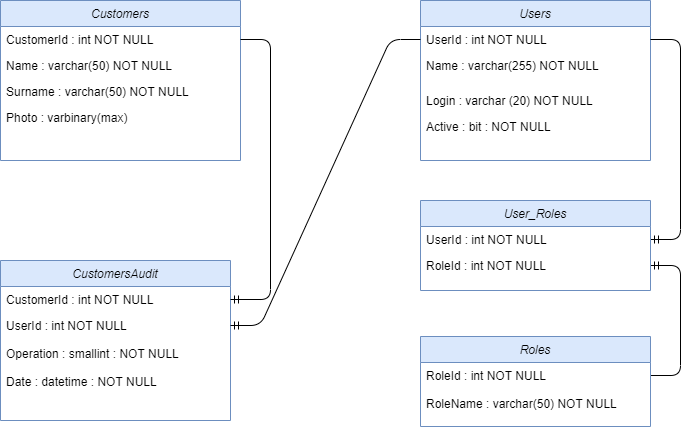

The diagram above was exported from draw.io. Its source (the exported page's mxGraphModel, read from the mxfile embedded in the PNG):
<mxGraphModel dx="1662" dy="746" grid="1" gridSize="10" guides="1" tooltips="1" connect="1" arrows="1" fold="1" page="1" pageScale="1" pageWidth="827" pageHeight="1169" math="0" shadow="0">
  <root>
    <mxCell id="iGXR7WvaRirwBRC9L_E4-0" />
    <mxCell id="iGXR7WvaRirwBRC9L_E4-1" parent="iGXR7WvaRirwBRC9L_E4-0" />
    <mxCell id="_qcZPXE05pAMJh4utgei-50" value="Customers" style="swimlane;fontStyle=2;align=center;verticalAlign=top;childLayout=stackLayout;horizontal=1;startSize=26;horizontalStack=0;resizeParent=1;resizeLast=0;collapsible=1;marginBottom=0;rounded=0;shadow=0;strokeWidth=1;fillColor=#dae8fc;strokeColor=#6c8ebf;" parent="iGXR7WvaRirwBRC9L_E4-1" vertex="1">
      <mxGeometry x="50" y="10" width="240" height="160" as="geometry">
        <mxRectangle x="230" y="140" width="160" height="26" as="alternateBounds" />
      </mxGeometry>
    </mxCell>
    <mxCell id="_qcZPXE05pAMJh4utgei-51" value="CustomerId : int NOT NULL" style="text;align=left;verticalAlign=top;spacingLeft=4;spacingRight=4;overflow=hidden;rotatable=0;points=[[0,0.5],[1,0.5]];portConstraint=eastwest;rounded=0;shadow=0;html=0;" parent="_qcZPXE05pAMJh4utgei-50" vertex="1">
      <mxGeometry y="26" width="240" height="26" as="geometry" />
    </mxCell>
    <mxCell id="_qcZPXE05pAMJh4utgei-52" value="Name : varchar(50) NOT NULL" style="text;align=left;verticalAlign=top;spacingLeft=4;spacingRight=4;overflow=hidden;rotatable=0;points=[[0,0.5],[1,0.5]];portConstraint=eastwest;" parent="_qcZPXE05pAMJh4utgei-50" vertex="1">
      <mxGeometry y="52" width="240" height="26" as="geometry" />
    </mxCell>
    <mxCell id="_qcZPXE05pAMJh4utgei-57" value="Surname : varchar(50) NOT NULL" style="text;align=left;verticalAlign=top;spacingLeft=4;spacingRight=4;overflow=hidden;rotatable=0;points=[[0,0.5],[1,0.5]];portConstraint=eastwest;rounded=0;shadow=0;html=0;" parent="_qcZPXE05pAMJh4utgei-50" vertex="1">
      <mxGeometry y="78" width="240" height="26" as="geometry" />
    </mxCell>
    <mxCell id="1vaAHDM3zjCe_TLrHlrP-22" value="Photo : varbinary(max)" style="text;align=left;verticalAlign=top;spacingLeft=4;spacingRight=4;overflow=hidden;rotatable=0;points=[[0,0.5],[1,0.5]];portConstraint=eastwest;rounded=0;shadow=0;html=0;" parent="_qcZPXE05pAMJh4utgei-50" vertex="1">
      <mxGeometry y="104" width="240" height="26" as="geometry" />
    </mxCell>
    <mxCell id="CKdCGgOP6JXpjhhtuXNl-0" value="Users" style="swimlane;fontStyle=2;align=center;verticalAlign=top;childLayout=stackLayout;horizontal=1;startSize=26;horizontalStack=0;resizeParent=1;resizeLast=0;collapsible=1;marginBottom=0;rounded=0;shadow=0;strokeWidth=1;fillColor=#dae8fc;strokeColor=#6c8ebf;" parent="iGXR7WvaRirwBRC9L_E4-1" vertex="1">
      <mxGeometry x="470" y="10" width="230" height="160" as="geometry">
        <mxRectangle x="230" y="140" width="160" height="26" as="alternateBounds" />
      </mxGeometry>
    </mxCell>
    <mxCell id="CKdCGgOP6JXpjhhtuXNl-1" value="UserId : int NOT NULL" style="text;align=left;verticalAlign=top;spacingLeft=4;spacingRight=4;overflow=hidden;rotatable=0;points=[[0,0.5],[1,0.5]];portConstraint=eastwest;rounded=0;shadow=0;html=0;" parent="CKdCGgOP6JXpjhhtuXNl-0" vertex="1">
      <mxGeometry y="26" width="230" height="26" as="geometry" />
    </mxCell>
    <mxCell id="CKdCGgOP6JXpjhhtuXNl-2" value="Name : varchar(255) NOT NULL" style="text;align=left;verticalAlign=top;spacingLeft=4;spacingRight=4;overflow=hidden;rotatable=0;points=[[0,0.5],[1,0.5]];portConstraint=eastwest;" parent="CKdCGgOP6JXpjhhtuXNl-0" vertex="1">
      <mxGeometry y="52" width="230" height="26" as="geometry" />
    </mxCell>
    <mxCell id="HFtqbimO_GNhLVCKzN1b-3" value="RoleName : varchar(50) NOT NULL" style="text;align=left;verticalAlign=top;spacingLeft=4;spacingRight=4;overflow=hidden;rotatable=0;points=[[0,0.5],[1,0.5]];portConstraint=eastwest;" parent="iGXR7WvaRirwBRC9L_E4-1" vertex="1">
      <mxGeometry x="470" y="400" width="230" height="26" as="geometry" />
    </mxCell>
    <mxCell id="HFtqbimO_GNhLVCKzN1b-10" value="Login : varchar (20) NOT NULL" style="text;align=left;verticalAlign=top;spacingLeft=4;spacingRight=4;overflow=hidden;rotatable=0;points=[[0,0.5],[1,0.5]];portConstraint=eastwest;" parent="iGXR7WvaRirwBRC9L_E4-1" vertex="1">
      <mxGeometry x="470" y="97" width="230" height="26" as="geometry" />
    </mxCell>
    <mxCell id="gBNkko6_rYUJTtn_o0yr-0" value="Active : bit : NOT NULL" style="text;align=left;verticalAlign=top;spacingLeft=4;spacingRight=4;overflow=hidden;rotatable=0;points=[[0,0.5],[1,0.5]];portConstraint=eastwest;" parent="iGXR7WvaRirwBRC9L_E4-1" vertex="1">
      <mxGeometry x="470" y="123" width="230" height="26" as="geometry" />
    </mxCell>
    <mxCell id="uKtBHUt5o7fQzBo3vuhH-0" value="CustomersAudit" style="swimlane;fontStyle=2;align=center;verticalAlign=top;childLayout=stackLayout;horizontal=1;startSize=26;horizontalStack=0;resizeParent=1;resizeLast=0;collapsible=1;marginBottom=0;rounded=0;shadow=0;strokeWidth=1;fillColor=#dae8fc;strokeColor=#6c8ebf;" vertex="1" parent="iGXR7WvaRirwBRC9L_E4-1">
      <mxGeometry x="50" y="270" width="230" height="160" as="geometry">
        <mxRectangle x="230" y="140" width="160" height="26" as="alternateBounds" />
      </mxGeometry>
    </mxCell>
    <mxCell id="uKtBHUt5o7fQzBo3vuhH-1" value="CustomerId : int NOT NULL" style="text;align=left;verticalAlign=top;spacingLeft=4;spacingRight=4;overflow=hidden;rotatable=0;points=[[0,0.5],[1,0.5]];portConstraint=eastwest;" vertex="1" parent="uKtBHUt5o7fQzBo3vuhH-0">
      <mxGeometry y="26" width="230" height="26" as="geometry" />
    </mxCell>
    <mxCell id="uKtBHUt5o7fQzBo3vuhH-2" value="UserId : int NOT NULL" style="text;align=left;verticalAlign=top;spacingLeft=4;spacingRight=4;overflow=hidden;rotatable=0;points=[[0,0.5],[1,0.5]];portConstraint=eastwest;rounded=0;shadow=0;html=0;" vertex="1" parent="uKtBHUt5o7fQzBo3vuhH-0">
      <mxGeometry y="52" width="230" height="26" as="geometry" />
    </mxCell>
    <mxCell id="uKtBHUt5o7fQzBo3vuhH-3" value="" style="edgeStyle=entityRelationEdgeStyle;fontSize=12;html=1;endArrow=ERmandOne;" edge="1" parent="iGXR7WvaRirwBRC9L_E4-1" source="CKdCGgOP6JXpjhhtuXNl-1" target="HFtqbimO_GNhLVCKzN1b-7">
      <mxGeometry width="100" height="100" relative="1" as="geometry">
        <mxPoint x="740" y="250" as="sourcePoint" />
        <mxPoint x="720" y="390" as="targetPoint" />
      </mxGeometry>
    </mxCell>
    <mxCell id="uKtBHUt5o7fQzBo3vuhH-4" value="" style="edgeStyle=entityRelationEdgeStyle;fontSize=12;html=1;endArrow=ERmandOne;" edge="1" parent="iGXR7WvaRirwBRC9L_E4-1" source="HFtqbimO_GNhLVCKzN1b-2" target="HFtqbimO_GNhLVCKzN1b-5">
      <mxGeometry width="100" height="100" relative="1" as="geometry">
        <mxPoint x="450" y="479" as="sourcePoint" />
        <mxPoint x="480" y="360" as="targetPoint" />
      </mxGeometry>
    </mxCell>
    <mxCell id="HFtqbimO_GNhLVCKzN1b-4" value="User_Roles" style="swimlane;fontStyle=2;align=center;verticalAlign=top;childLayout=stackLayout;horizontal=1;startSize=26;horizontalStack=0;resizeParent=1;resizeLast=0;collapsible=1;marginBottom=0;rounded=0;shadow=0;strokeWidth=1;fillColor=#dae8fc;strokeColor=#6c8ebf;" parent="iGXR7WvaRirwBRC9L_E4-1" vertex="1">
      <mxGeometry x="470" y="210" width="230" height="90" as="geometry">
        <mxRectangle x="230" y="140" width="160" height="26" as="alternateBounds" />
      </mxGeometry>
    </mxCell>
    <mxCell id="HFtqbimO_GNhLVCKzN1b-7" value="UserId : int NOT NULL" style="text;align=left;verticalAlign=top;spacingLeft=4;spacingRight=4;overflow=hidden;rotatable=0;points=[[0,0.5],[1,0.5]];portConstraint=eastwest;rounded=0;shadow=0;html=0;" parent="HFtqbimO_GNhLVCKzN1b-4" vertex="1">
      <mxGeometry y="26" width="230" height="26" as="geometry" />
    </mxCell>
    <mxCell id="HFtqbimO_GNhLVCKzN1b-5" value="RoleId : int NOT NULL" style="text;align=left;verticalAlign=top;spacingLeft=4;spacingRight=4;overflow=hidden;rotatable=0;points=[[0,0.5],[1,0.5]];portConstraint=eastwest;" parent="HFtqbimO_GNhLVCKzN1b-4" vertex="1">
      <mxGeometry y="52" width="230" height="26" as="geometry" />
    </mxCell>
    <mxCell id="HFtqbimO_GNhLVCKzN1b-0" value="Roles" style="swimlane;fontStyle=2;align=center;verticalAlign=top;childLayout=stackLayout;horizontal=1;startSize=26;horizontalStack=0;resizeParent=1;resizeLast=0;collapsible=1;marginBottom=0;rounded=0;shadow=0;strokeWidth=1;fillColor=#dae8fc;strokeColor=#6c8ebf;" parent="iGXR7WvaRirwBRC9L_E4-1" vertex="1">
      <mxGeometry x="470" y="346" width="230" height="90" as="geometry">
        <mxRectangle x="230" y="140" width="160" height="26" as="alternateBounds" />
      </mxGeometry>
    </mxCell>
    <mxCell id="HFtqbimO_GNhLVCKzN1b-2" value="RoleId : int NOT NULL" style="text;align=left;verticalAlign=top;spacingLeft=4;spacingRight=4;overflow=hidden;rotatable=0;points=[[0,0.5],[1,0.5]];portConstraint=eastwest;" parent="HFtqbimO_GNhLVCKzN1b-0" vertex="1">
      <mxGeometry y="26" width="230" height="26" as="geometry" />
    </mxCell>
    <mxCell id="uKtBHUt5o7fQzBo3vuhH-6" value="Operation : smallint : NOT NULL" style="text;align=left;verticalAlign=top;spacingLeft=4;spacingRight=4;overflow=hidden;rotatable=0;points=[[0,0.5],[1,0.5]];portConstraint=eastwest;rounded=0;shadow=0;html=0;" vertex="1" parent="iGXR7WvaRirwBRC9L_E4-1">
      <mxGeometry x="50" y="350" width="230" height="26" as="geometry" />
    </mxCell>
    <mxCell id="uKtBHUt5o7fQzBo3vuhH-7" value="Date : datetime : NOT NULL" style="text;align=left;verticalAlign=top;spacingLeft=4;spacingRight=4;overflow=hidden;rotatable=0;points=[[0,0.5],[1,0.5]];portConstraint=eastwest;rounded=0;shadow=0;html=0;" vertex="1" parent="iGXR7WvaRirwBRC9L_E4-1">
      <mxGeometry x="50" y="378" width="230" height="26" as="geometry" />
    </mxCell>
    <mxCell id="uKtBHUt5o7fQzBo3vuhH-8" value="" style="edgeStyle=entityRelationEdgeStyle;fontSize=12;html=1;endArrow=ERmandOne;" edge="1" parent="iGXR7WvaRirwBRC9L_E4-1" source="CKdCGgOP6JXpjhhtuXNl-1" target="uKtBHUt5o7fQzBo3vuhH-2">
      <mxGeometry width="100" height="100" relative="1" as="geometry">
        <mxPoint x="370" y="100" as="sourcePoint" />
        <mxPoint x="370" y="300" as="targetPoint" />
      </mxGeometry>
    </mxCell>
    <mxCell id="uKtBHUt5o7fQzBo3vuhH-9" value="" style="edgeStyle=entityRelationEdgeStyle;fontSize=12;html=1;endArrow=ERmandOne;" edge="1" parent="iGXR7WvaRirwBRC9L_E4-1" source="_qcZPXE05pAMJh4utgei-51" target="uKtBHUt5o7fQzBo3vuhH-1">
      <mxGeometry width="100" height="100" relative="1" as="geometry">
        <mxPoint x="200" y="490" as="sourcePoint" />
        <mxPoint x="200" y="690" as="targetPoint" />
      </mxGeometry>
    </mxCell>
  </root>
</mxGraphModel>